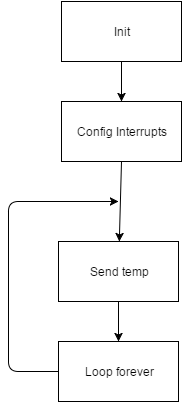

The diagram above was exported from draw.io. Its source (the exported page's mxGraphModel, read from the mxfile embedded in the PNG):
<mxGraphModel dx="1114" dy="600" grid="1" gridSize="10" guides="1" tooltips="1" connect="1" arrows="1" fold="1" page="1" pageScale="1" pageWidth="826" pageHeight="1169" background="#ffffff" math="0" shadow="0">
  <root>
    <mxCell id="0" />
    <mxCell id="1" parent="0" />
    <mxCell id="2" value="Init" style="whiteSpace=wrap;html=1;" vertex="1" parent="1">
      <mxGeometry x="293" y="80" width="120" height="60" as="geometry" />
    </mxCell>
    <mxCell id="3" value="Config Interrupts" style="whiteSpace=wrap;html=1;" vertex="1" parent="1">
      <mxGeometry x="293" y="180" width="120" height="60" as="geometry" />
    </mxCell>
    <mxCell id="5" value="Send temp" style="whiteSpace=wrap;html=1;" vertex="1" parent="1">
      <mxGeometry x="290" y="320" width="120" height="60" as="geometry" />
    </mxCell>
    <mxCell id="6" value="" style="endArrow=classic;html=1;entryX=0.5;entryY=0;" edge="1" parent="1" source="2" target="3">
      <mxGeometry width="50" height="50" relative="1" as="geometry">
        <mxPoint x="10" y="60" as="sourcePoint" />
        <mxPoint x="60" y="10" as="targetPoint" />
      </mxGeometry>
    </mxCell>
    <mxCell id="7" value="" style="endArrow=classic;html=1;exitX=0.5;exitY=1;" edge="1" parent="1" source="5">
      <mxGeometry width="50" height="50" relative="1" as="geometry">
        <mxPoint x="10" y="60" as="sourcePoint" />
        <mxPoint x="350" y="420" as="targetPoint" />
      </mxGeometry>
    </mxCell>
    <mxCell id="8" value="" style="endArrow=classic;html=1;exitX=0.5;exitY=1;" edge="1" parent="1" source="3" target="5">
      <mxGeometry width="50" height="50" relative="1" as="geometry">
        <mxPoint x="150" y="290" as="sourcePoint" />
        <mxPoint x="200" y="240" as="targetPoint" />
      </mxGeometry>
    </mxCell>
    <mxCell id="9" value="" style="endArrow=classic;html=1;exitX=0;exitY=0.5;" edge="1" parent="1" source="10">
      <mxGeometry width="50" height="50" relative="1" as="geometry">
        <mxPoint x="310" y="460" as="sourcePoint" />
        <mxPoint x="350" y="280" as="targetPoint" />
        <Array as="points">
          <mxPoint x="240" y="450" />
          <mxPoint x="240" y="280" />
        </Array>
      </mxGeometry>
    </mxCell>
    <mxCell id="10" value="Loop forever" style="whiteSpace=wrap;html=1;" vertex="1" parent="1">
      <mxGeometry x="290" y="420" width="120" height="60" as="geometry" />
    </mxCell>
  </root>
</mxGraphModel>